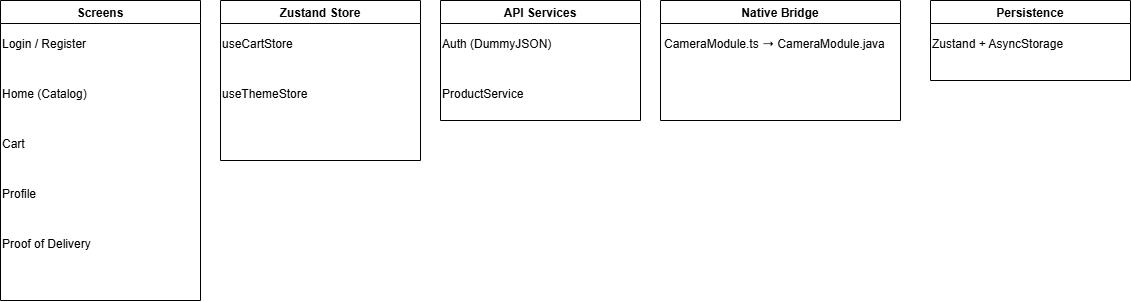

The diagram above was exported from draw.io. Its source (the exported page's mxGraphModel, read from the mxfile embedded in the PNG):
<mxGraphModel dx="1296" dy="714" grid="1" gridSize="10" guides="1" tooltips="1" connect="1" arrows="1" fold="1" page="1" pageScale="1" pageWidth="850" pageHeight="1100" math="0" shadow="0">
  <root>
    <mxCell id="0" />
    <mxCell id="1" parent="0" />
    <mxCell id="10" value="Screens" style="swimlane" parent="1" vertex="1">
      <mxGeometry x="20" y="20" width="200" height="300" as="geometry" />
    </mxCell>
    <mxCell id="11" value="Login / Register" style="text" parent="10" vertex="1">
      <mxGeometry y="30" width="200" height="40" as="geometry" />
    </mxCell>
    <mxCell id="12" value="Home (Catalog)" style="text" parent="10" vertex="1">
      <mxGeometry y="80" width="200" height="40" as="geometry" />
    </mxCell>
    <mxCell id="13" value="Cart" style="text" parent="10" vertex="1">
      <mxGeometry y="130" width="200" height="40" as="geometry" />
    </mxCell>
    <mxCell id="14" value="Profile" style="text" parent="10" vertex="1">
      <mxGeometry y="180" width="200" height="40" as="geometry" />
    </mxCell>
    <mxCell id="15" value="Proof of Delivery" style="text" parent="10" vertex="1">
      <mxGeometry y="230" width="200" height="40" as="geometry" />
    </mxCell>
    <mxCell id="20" value="Zustand Store" style="swimlane" parent="1" vertex="1">
      <mxGeometry x="240" y="20" width="200" height="160" as="geometry" />
    </mxCell>
    <mxCell id="21" value="useCartStore" style="text" parent="20" vertex="1">
      <mxGeometry y="30" width="200" height="40" as="geometry" />
    </mxCell>
    <mxCell id="22" value="useThemeStore" style="text" parent="20" vertex="1">
      <mxGeometry y="80" width="200" height="40" as="geometry" />
    </mxCell>
    <mxCell id="30" value="API Services" style="swimlane" parent="1" vertex="1">
      <mxGeometry x="460" y="20" width="200" height="120" as="geometry" />
    </mxCell>
    <mxCell id="31" value="Auth (DummyJSON)" style="text" parent="30" vertex="1">
      <mxGeometry y="30" width="200" height="40" as="geometry" />
    </mxCell>
    <mxCell id="32" value="ProductService" style="text" parent="30" vertex="1">
      <mxGeometry y="80" width="200" height="40" as="geometry" />
    </mxCell>
    <mxCell id="40" value="Native Bridge" style="swimlane" parent="1" vertex="1">
      <mxGeometry x="680" y="20" width="240" height="120" as="geometry" />
    </mxCell>
    <mxCell id="41" value="CameraModule.ts ➝ CameraModule.java" style="text" parent="40" vertex="1">
      <mxGeometry x="2" y="30" width="200" height="40" as="geometry" />
    </mxCell>
    <mxCell id="50" value="Persistence" style="swimlane" parent="1" vertex="1">
      <mxGeometry x="950" y="20" width="200" height="80" as="geometry" />
    </mxCell>
    <mxCell id="51" value="Zustand + AsyncStorage" style="text" parent="50" vertex="1">
      <mxGeometry y="30" width="200" height="40" as="geometry" />
    </mxCell>
  </root>
</mxGraphModel>